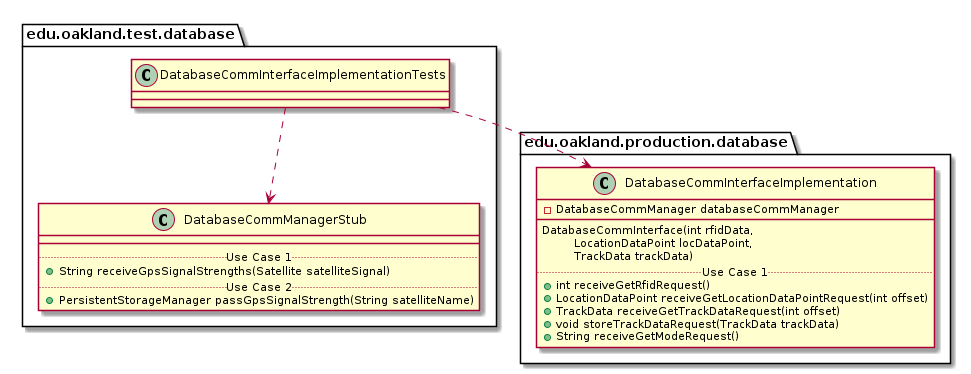

The diagram above was rendered by PlantUML. Its source (embedded in the PNG):
@startuml DatabaseCommInterfaceImplementationTests_DirectDependencies


package edu.oakland.test.database {
    class DatabaseCommInterfaceImplementationTests {

    }
}



package edu.oakland.test.database {
    class DatabaseCommManagerStub {
        __
        .. Use Case 1 ..
        + String receiveGpsSignalStrengths(Satellite satelliteSignal)
        .. Use Case 2 ..
        + PersistentStorageManager passGpsSignalStrength(String satelliteName)
    }
}

DatabaseCommInterfaceImplementationTests ..> DatabaseCommManagerStub


package edu.oakland.production.database {
    class DatabaseCommInterfaceImplementation {
        - DatabaseCommManager databaseCommManager
        __
        DatabaseCommInterface(int rfidData, 
        \tLocationDataPoint locDataPoint,
        \tTrackData trackData)
        .. Use Case 1 ..
        + int receiveGetRfidRequest()
        + LocationDataPoint receiveGetLocationDataPointRequest(int offset)
        + TrackData receiveGetTrackDataRequest(int offset)
        + void storeTrackDataRequest(TrackData trackData)
        + String receiveGetModeRequest()
    }
}

DatabaseCommInterfaceImplementationTests ..> DatabaseCommInterfaceImplementation



@enduml